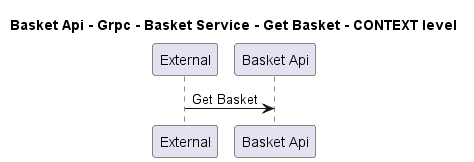

The diagram above was rendered by PlantUML. Its source (embedded in the PNG):
@startuml
!pragma layout smetana

title Basket Api - Grpc - Basket Service - Get Basket - CONTEXT level

participant "External" as C4InterFlow.SoftwareSystems.ExternalSystem
participant "Basket Api" as dotnet.eShop.Architecture.SoftwareSystems.BasketApi

C4InterFlow.SoftwareSystems.ExternalSystem -> dotnet.eShop.Architecture.SoftwareSystems.BasketApi : Get Basket


@enduml